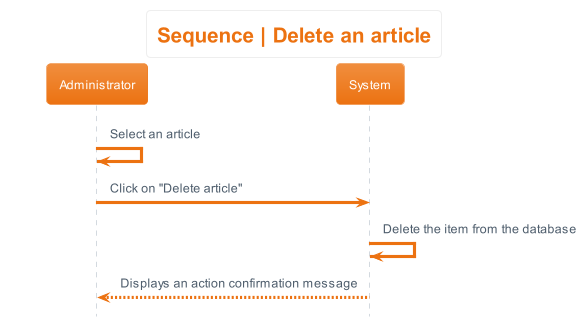

The diagram above was rendered by PlantUML. Its source (embedded in the PNG):
@startuml sequence__delete_article
hide footbox
skinparam actorStyle awesome
!theme aws-orange
skinparam backgroundcolor White

'Titre'
title Sequence | Delete an article

'Déroulement'
Administrator -> Administrator : Select an article
Administrator -> System : Click on "Delete article"
System -> System : Delete the item from the database
System --> Administrator: Displays an action confirmation message
@enduml